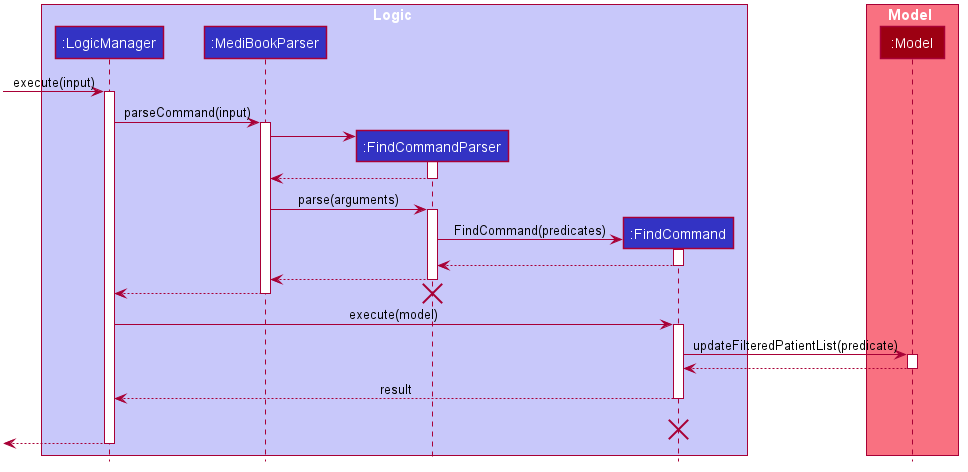

The diagram above was rendered by PlantUML. Its source (embedded in the PNG):
@startuml








skinparam BackgroundColor #FFFFFFF

skinparam Shadowing false

skinparam Class {
    FontColor #FFFFFF
    BorderThickness 1
    BorderColor #FFFFFF
    StereotypeFontColor #FFFFFF
    FontName Arial
}

skinparam Actor {
    BorderColor #000000
    Color #000000
    FontName Arial
}

skinparam Sequence {
    MessageAlign center
    BoxFontSize 15
    BoxPadding 0
    BoxFontColor #FFFFFF
    FontName Arial
}

skinparam Participant {
    FontColor #FFFFFFF
    Padding 20
}

skinparam MinClassWidth 50
skinparam ParticipantPadding 10
skinparam Shadowing false
skinparam DefaultTextAlignment center
skinparam packageStyle Rectangle

hide footbox
hide members
hide circle

box Logic #C8C8FA
participant ":LogicManager" as LogicManager #3333C4
participant ":MediBookParser" as MediBookParser #3333C4
participant ":FindCommandParser" as FindCommandParser #3333C4
participant ":FindCommand" as FindCommand #3333C4
end box

box Model #F97181
participant ":Model" as Model #9D0012
end box

[-> LogicManager : execute(input)
activate LogicManager

LogicManager -> MediBookParser : parseCommand(input)
activate MediBookParser

create FindCommandParser
MediBookParser -> FindCommandParser
activate FindCommandParser

FindCommandParser --> MediBookParser
deactivate FindCommandParser

MediBookParser -> FindCommandParser : parse(arguments)
activate FindCommandParser

create FindCommand
FindCommandParser -> FindCommand : FindCommand(predicates)
activate FindCommand

FindCommand --> FindCommandParser
deactivate FindCommand

FindCommandParser --> MediBookParser
deactivate FindCommandParser


MediBookParser --> LogicManager
deactivate MediBookParser
destroy FindCommandParser

LogicManager -> FindCommand : execute(model)
activate FindCommand

FindCommand -> Model : updateFilteredPatientList(predicate)
activate Model

Model --> FindCommand
deactivate Model

FindCommand --> LogicManager : result
deactivate FindCommand
FindCommand -[hidden]-> LogicManager : result
destroy FindCommand

[<--LogicManager
deactivate LogicManager
@enduml